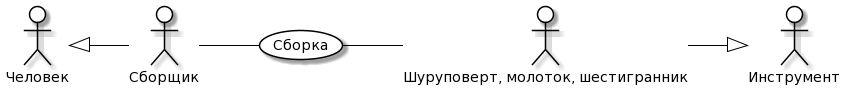

The diagram above was rendered by PlantUML. Its source (embedded in the PNG):
@startuml
skinparam actor {
  BackgroundColor White
  ArrowColor Black
  BorderColor Black
}
skinparam usecase {
  BackgroundColor White
  ArrowColor Black
  BorderColor Black
}
left to right direction
actor P0 as "Человек"
actor S0 as "Инструмент"
actor P as "Сборщик"
actor S as "Шуруповерт, молоток, шестигранник"
usecase A as "Сборка"
P -- (A)
(A) -- S
P0 <|-- P
S --|> S0
@enduml